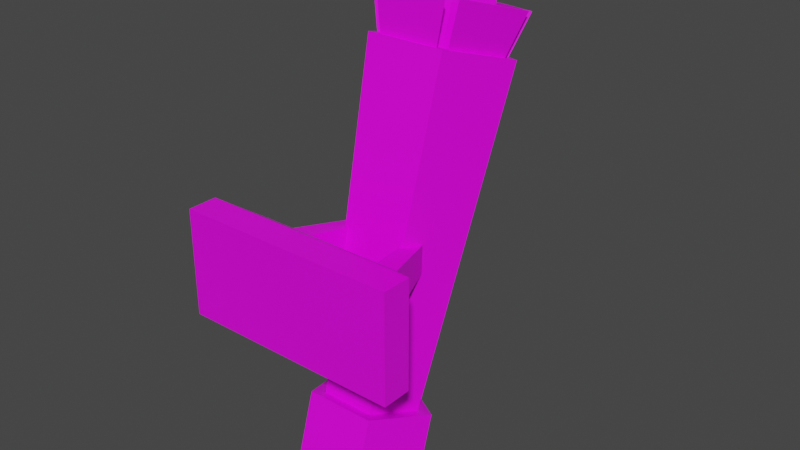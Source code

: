 # Source: mine_wall_light.blend  (saved by Blender 2.90.8; exported with 4.5.12 LTS)
import bpy
from mathutils import Matrix  # noqa: F401  (used for matrix-valued properties, if any)

bpy.ops.wm.read_factory_settings(use_empty=True)
scene = bpy.context.scene
scene.name = 'Scene'

# ---- collections
col_collection = bpy.data.collections.new('Collection'); scene.collection.children.link(col_collection)

# ---- images (referenced by path relative to the original .blend; pixels are not part of the script)
import os
ASSET_DIR = os.environ.get("B2B_ASSET_DIR", "")  # directory of the original .blend (textures are referenced by path, not embedded)
HERE = os.path.dirname(os.path.abspath(__file__))  # packed textures are extracted next to this script under _unpacked/

def load_image(name, relpath, width, height, colorspace="sRGB"):
    """Load a texture the original file referenced (path relative to the .blend, or extracted next to this script)."""
    p = next((c for c in (os.path.join(HERE, relpath), os.path.join(ASSET_DIR, relpath)) if relpath and os.path.exists(c)), "")
    if p:
        img = bpy.data.images.load(p, check_existing=True)
        img.name = name
    else:  # same state as the original file: an image datablock whose file is absent (Cycles renders it pink)
        img = bpy.data.images.new(name, width, height)
        img.source = "FILE"
        img.filepath = "//" + (relpath or name)
    img.colorspace_settings.name = colorspace
    return img
img_colourpalette_png = load_image('colourpalette.png', 'colourpalette.png', 1024, 1024, 'sRGB')

# ---- materials (node trees are filled in below, after node groups)
mat_material = bpy.data.materials.new('Material')
mat_material.alpha_threshold = 0.0
mat_material.use_transparent_shadow = False
mat_material.line_color = (0.0, 0.0, 0.0, 1.0)

# ---- material node trees
mat_material.use_nodes = True; mat_material.node_tree.nodes.clear()
_N = mat_material.node_tree.nodes; _L = mat_material.node_tree.links
n0 = _N.new('ShaderNodeOutputMaterial'); n0.name = 'Material Output'; n0.location = (300, 300)
n1 = _N.new('ShaderNodeBsdfPrincipled'); n1.name = 'Principled BSDF'; n1.location = (10, 300)
n1.distribution = 'GGX'
n1.subsurface_method = 'BURLEY'
n1.inputs[2].default_value = 0.4
n1.inputs[3].default_value = 1.45
n1.inputs[27].default_value = (0.0, 0.0, 0.0, 1.0)
n1.inputs[28].default_value = 1.0
n2 = _N.new('ShaderNodeTexImage'); n2.name = 'Image Texture'; n2.location = (-321, 233)
n2.image = img_colourpalette_png
n3 = _N.new('ShaderNodeTexCoord'); n3.name = 'Texture Coordinate'; n3.location = (-500, 241)
_L.new(n1.outputs[0], n0.inputs[0])
_L.new(n2.outputs[0], n1.inputs[0])
_L.new(n3.outputs[2], n2.inputs[0])
n0.is_active_output = True

# ---- world
world_world = bpy.data.worlds.new('World'); scene.world = world_world
world_world.use_nodes = True; world_world.node_tree.nodes.clear()
_N = world_world.node_tree.nodes; _L = world_world.node_tree.links
n0 = _N.new('ShaderNodeOutputWorld'); n0.name = 'World Output'; n0.location = (300, 300)
n1 = _N.new('ShaderNodeBackground'); n1.name = 'Background'; n1.location = (10, 300)
n1.inputs[0].default_value = (0.05088, 0.05088, 0.05088, 1.0)
_L.new(n1.outputs[0], n0.inputs[0])
n0.is_active_output = True
world_world.color = (0.05088, 0.05088, 0.05088)
world_world.use_sun_shadow = False
world_world.sun_shadow_jitter_overblur = 0.0

# ---- meshes
me_cylinder = bpy.data.meshes.new('Cylinder')
me_cylinder.from_pydata([(-8.379e-09, 0.2971, -0.1597), (-8.379e-09, 0.2295, 0.1597), (0.2826, 0.09182, -0.1597), (0.2183, 0.07093, 0.1597), (0.1746, -0.2404, -0.1597), (0.1349, -0.1857, 0.1597), (-0.1746, -0.2404, -0.1597), (-0.1349, -0.1857, 0.1597), (-0.2826, 0.09182, -0.1597), (-0.2183, 0.07093, 0.1597), (0.2826, 0.09182, 0.1597), (-8.379e-09, 0.2971, 0.1597), (0.1746, -0.2404, 0.1597), (-0.1746, -0.2404, 0.1597), (-0.2826, 0.09182, 0.1597), (0.2342, 0.07608, 1.831), (4.546e-08, 0.2462, 1.831), (0.1447, -0.1992, 1.831), (-0.1447, -0.1992, 1.831), (-0.2342, 0.07608, 1.831), (0.323, 0.1049, 1.831), (4.202e-08, 0.3396, 1.831), (0.1996, -0.2747, 1.831), (-0.1996, -0.2747, 1.831), (-0.323, 0.1049, 1.831), (0.1541, 0.05008, 2.22), (3.503e-07, 0.1621, 2.22), (0.09525, -0.1311, 2.22), (-0.09525, -0.1311, 2.22), (-0.1541, 0.05008, 2.22), (0.02358, 0.2582, 1.831), (0.2383, 0.1022, 1.831), (0.2717, 0.1131, 1.831), (0.02358, 0.2933, 1.831), (0.2529, 0.05737, 1.831), (0.1709, -0.195, 1.831), (0.1915, -0.2234, 1.831), (0.2862, 0.06821, 1.831), (0.1327, -0.2228, 1.831), (-0.1327, -0.2228, 1.831), (-0.1533, -0.2511, 1.831), (0.1533, -0.2511, 1.831), (-0.1709, -0.195, 1.831), (-0.2529, 0.05737, 1.831), (-0.2862, 0.06821, 1.831), (-0.1915, -0.2234, 1.831), (-0.2383, 0.1022, 1.831), (-0.02358, 0.2582, 1.831), (-0.02358, 0.2933, 1.831), (-0.2717, 0.1131, 1.831), (0.2867, 0.123, 2.043), (0.02836, 0.3106, 2.043), (0.02836, 0.3528, 2.043), (0.3268, 0.136, 2.043), (0.2055, -0.2346, 2.043), (0.3042, 0.06902, 2.043), (0.3443, 0.08206, 2.043), (0.2303, -0.2688, 2.043), (-0.1596, -0.268, 2.043), (0.1596, -0.268, 2.043), (0.1844, -0.3021, 2.043), (-0.1844, -0.3021, 2.043), (-0.3042, 0.06902, 2.043), (-0.2055, -0.2346, 2.043), (-0.2303, -0.2688, 2.043), (-0.3443, 0.08206, 2.043), (-0.02836, 0.3106, 2.043), (-0.2867, 0.123, 2.043), (-0.3268, 0.136, 2.043), (-0.02836, 0.3528, 2.043)], [], [(0, 11, 10, 2), (2, 10, 12, 4), (4, 12, 13, 6), (9, 7, 23, 24), (6, 13, 14, 8), (8, 14, 11, 0), (0, 2, 4, 6, 8), (1, 3, 10, 11), (3, 5, 12, 10), (5, 7, 13, 12), (7, 9, 14, 13), (9, 1, 11, 14), (19, 18, 28, 29), (5, 3, 20, 22), (1, 9, 24, 21), (7, 5, 22, 23), (3, 1, 21, 20), (40, 41, 60, 61), (43, 44, 65, 62), (36, 37, 56, 57), (49, 46, 67, 68), (39, 40, 61, 58), (25, 26, 29, 28, 27), (17, 15, 25, 27), (16, 19, 29, 26), (18, 17, 27, 28), (15, 16, 26, 25), (16, 15, 31, 30), (15, 20, 32, 31), (20, 21, 33, 32), (21, 16, 30, 33), (15, 17, 35, 34), (17, 22, 36, 35), (22, 20, 37, 36), (20, 15, 34, 37), (17, 18, 39, 38), (18, 23, 40, 39), (23, 22, 41, 40), (22, 17, 38, 41), (18, 19, 43, 42), (19, 24, 44, 43), (24, 23, 45, 44), (23, 18, 42, 45), (19, 16, 47, 46), (16, 21, 48, 47), (21, 24, 49, 48), (24, 19, 46, 49), (51, 50, 53, 52), (55, 54, 57, 56), (59, 58, 61, 60), (63, 62, 65, 64), (67, 66, 69, 68), (47, 48, 69, 66), (44, 45, 64, 65), (48, 49, 68, 69), (30, 31, 50, 51), (34, 35, 54, 55), (33, 30, 51, 52), (38, 39, 58, 59), (37, 34, 55, 56), (42, 43, 62, 63), (31, 32, 53, 50), (41, 38, 59, 60), (46, 47, 66, 67), (35, 36, 57, 54), (45, 42, 63, 64), (32, 33, 52, 53)])
_uv = me_cylinder.uv_layers.new(name='UVMap')
_uv.uv.foreach_set('vector', [0.9516, 0.3791, 0.9516, 0.3791, 0.9516, 0.3791, 0.9516, 0.3791, 0.9516, 0.3791, 0.9516, 0.3791, 0.9516, 0.3791, 0.9516, 0.3791, 0.9516, 0.3791, 0.9516, 0.3791, 0.9516, 0.3791, 0.9516, 0.3791, 0.9516, 0.3791, 0.9516, 0.3791, 0.9516, 0.3791, 0.9516, 0.3791, 0.9516, 0.3791, 0.9516, 0.3791, 0.9516, 0.3791, 0.9516, 0.3791, 0.9516, 0.3791, 0.9516, 0.3791, 0.9516, 0.3791, 0.9516, 0.3791, 0.9516, 0.3791, 0.9516, 0.3791, 0.9516, 0.3791, 0.9516, 0.3791, 0.9516, 0.3791, 0.9516, 0.3791, 0.9516, 0.3791, 0.9516, 0.3791, 0.9516, 0.3791, 0.9516, 0.3791, 0.9516, 0.3791, 0.9516, 0.3791, 0.9516, 0.3791, 0.9516, 0.3791, 0.9516, 0.3791, 0.9516, 0.3791, 0.9516, 0.3791, 0.9516, 0.3791, 0.9516, 0.3791, 0.9516, 0.3791, 0.9516, 0.3791, 0.9516, 0.3791, 0.9516, 0.3791, 0.9516, 0.3791, 0.9516, 0.3791, 0.4675, 0.4287, 0.4675, 0.4287, 0.4675, 0.4287, 0.4675, 0.4287, 0.9516, 0.3791, 0.9516, 0.3791, 0.9516, 0.3791, 0.9516, 0.3791, 0.9516, 0.3791, 0.9516, 0.3791, 0.9516, 0.3791, 0.9516, 0.3791, 0.9516, 0.3791, 0.9516, 0.3791, 0.9516, 0.3791, 0.9516, 0.3791, 0.9516, 0.3791, 0.9516, 0.3791, 0.9516, 0.3791, 0.9516, 0.3791, 0.9516, 0.3791, 0.9516, 0.3791, 0.9516, 0.3791, 0.9516, 0.3791, 0.9516, 0.3791, 0.9516, 0.3791, 0.9516, 0.3791, 0.9516, 0.3791, 0.9516, 0.3791, 0.9516, 0.3791, 0.9516, 0.3791, 0.9516, 0.3791, 0.9516, 0.3791, 0.9516, 0.3791, 0.9516, 0.3791, 0.9516, 0.3791, 0.9516, 0.3791, 0.9516, 0.3791, 0.9516, 0.3791, 0.9516, 0.3791, 0.4675, 0.4287, 0.4675, 0.4287, 0.4675, 0.4287, 0.4675, 0.4287, 0.4675, 0.4287, 0.4675, 0.4287, 0.4675, 0.4287, 0.4675, 0.4287, 0.4675, 0.4287, 0.4675, 0.4287, 0.4675, 0.4287, 0.4675, 0.4287, 0.4675, 0.4287, 0.4675, 0.4287, 0.4675, 0.4287, 0.4675, 0.4287, 0.4675, 0.4287, 0.4675, 0.4287, 0.4675, 0.4287, 0.4675, 0.4287, 0.4675, 0.4287, 0.9516, 0.3791, 0.9516, 0.3791, 0.9516, 0.3791, 0.9516, 0.3791, 0.9516, 0.3791, 0.9516, 0.3791, 0.9516, 0.3791, 0.9516, 0.3791, 0.9516, 0.3791, 0.9516, 0.3791, 0.9516, 0.3791, 0.9516, 0.3791, 0.9516, 0.3791, 0.9516, 0.3791, 0.9516, 0.3791, 0.9516, 0.3791, 0.9516, 0.3791, 0.9516, 0.3791, 0.9516, 0.3791, 0.9516, 0.3791, 0.9516, 0.3791, 0.9516, 0.3791, 0.9516, 0.3791, 0.9516, 0.3791, 0.9516, 0.3791, 0.9516, 0.3791, 0.9516, 0.3791, 0.9516, 0.3791, 0.9516, 0.3791, 0.9516, 0.3791, 0.9516, 0.3791, 0.9516, 0.3791, 0.9516, 0.3791, 0.9516, 0.3791, 0.9516, 0.3791, 0.9516, 0.3791, 0.9516, 0.3791, 0.9516, 0.3791, 0.9516, 0.3791, 0.9516, 0.3791, 0.9516, 0.3791, 0.9516, 0.3791, 0.9516, 0.3791, 0.9516, 0.3791, 0.9516, 0.3791, 0.9516, 0.3791, 0.9516, 0.3791, 0.9516, 0.3791, 0.9516, 0.3791, 0.9516, 0.3791, 0.9516, 0.3791, 0.9516, 0.3791, 0.9516, 0.3791, 0.9516, 0.3791, 0.9516, 0.3791, 0.9516, 0.3791, 0.9516, 0.3791, 0.9516, 0.3791, 0.9516, 0.3791, 0.9516, 0.3791, 0.9516, 0.3791, 0.9516, 0.3791, 0.9516, 0.3791, 0.9516, 0.3791, 0.9516, 0.3791, 0.9516, 0.3791, 0.9516, 0.3791, 0.9516, 0.3791, 0.9516, 0.3791, 0.9516, 0.3791, 0.9516, 0.3791, 0.9516, 0.3791, 0.9516, 0.3791, 0.9516, 0.3791, 0.9516, 0.3791, 0.9516, 0.3791, 0.9516, 0.3791, 0.9516, 0.3791, 0.9516, 0.3791, 0.9516, 0.3791, 0.9516, 0.3791, 0.9516, 0.3791, 0.9516, 0.3791, 0.9516, 0.3791, 0.9516, 0.3791, 0.9516, 0.3791, 0.9516, 0.3791, 0.9516, 0.3791, 0.9516, 0.3791, 0.9516, 0.3791, 0.9516, 0.3791, 0.9516, 0.3791, 0.9516, 0.3791, 0.9516, 0.3791, 0.9516, 0.3791, 0.9516, 0.3791, 0.9516, 0.3791, 0.9516, 0.3791, 0.9516, 0.3791, 0.9516, 0.3791, 0.9516, 0.3791, 0.9516, 0.3791, 0.9516, 0.3791, 0.9516, 0.3791, 0.9516, 0.3791, 0.9516, 0.3791, 0.9516, 0.3791, 0.9516, 0.3791, 0.9516, 0.3791, 0.9516, 0.3791, 0.9516, 0.3791, 0.9516, 0.3791, 0.9516, 0.3791, 0.9516, 0.3791, 0.9516, 0.3791, 0.9516, 0.3791, 0.9516, 0.3791, 0.9516, 0.3791, 0.9516, 0.3791, 0.9516, 0.3791, 0.9516, 0.3791, 0.9516, 0.3791, 0.9516, 0.3791, 0.9516, 0.3791, 0.9516, 0.3791, 0.9516, 0.3791, 0.9516, 0.3791, 0.9516, 0.3791, 0.9516, 0.3791, 0.9516, 0.3791, 0.9516, 0.3791, 0.9516, 0.3791, 0.9516, 0.3791, 0.9516, 0.3791, 0.9516, 0.3791, 0.9516, 0.3791, 0.9516, 0.3791, 0.9516, 0.3791, 0.9516, 0.3791, 0.9516, 0.3791, 0.9516, 0.3791, 0.9516, 0.3791, 0.9516, 0.3791, 0.9516, 0.3791, 0.9516, 0.3791, 0.9516, 0.3791, 0.9516, 0.3791, 0.9516, 0.3791, 0.9516, 0.3791, 0.9516, 0.3791, 0.9516, 0.3791, 0.9516, 0.3791, 0.9516, 0.3791, 0.9516, 0.3791, 0.9516, 0.3791, 0.9516, 0.3791, 0.9516, 0.3791, 0.9516, 0.3791, 0.9516, 0.3791, 0.9516, 0.3791])
me_cylinder.materials.append(mat_material)
me_cylinder.use_remesh_fix_poles = True
me_cylinder.use_remesh_preserve_attributes = False
me_cylinder.use_mirror_vertex_groups = False
me_cylinder.update()
me_plane = bpy.data.meshes.new('Plane')
me_plane.from_pydata([(-1.0, 0.2246, 0.0), (1.0, 0.2246, 0.0), (-1.0, 1.0, 0.0), (1.0, 1.0, 0.0), (-1.0, 1.0, 0.5203), (-1.0, 0.2246, 0.5203), (1.0, 0.2246, 0.5203), (1.0, 1.0, 0.5203), (0.663, 1.687, 0.08767), (-0.663, 1.687, 0.08767), (0.663, 1.687, 0.4327), (-0.663, 1.687, 0.4327), (-0.5, 0.2246, 0.0), (0.0, 0.2246, 0.0), (0.5, 0.2246, 0.0), (0.5, 1.0, 0.0), (0.0, 1.0, 0.0), (-0.5, 1.0, 0.0), (-0.5, 0.2246, 0.5203), (0.0, 0.2246, 0.5203), (0.5, 0.2246, 0.5203), (0.5, 1.0, 0.5203), (0.0, 1.0, 0.5203), (-0.5, 1.0, 0.5203), (0.3315, 1.687, 0.08767), (-2.98e-08, 1.687, 0.08767), (-0.3315, 1.687, 0.08767), (0.3315, 1.687, 0.4327), (-2.98e-08, 1.687, 0.4327), (-0.3315, 1.687, 0.4327), (-0.3877, 1.687, 0.1439), (-0.6068, 1.687, 0.1439), (-0.6068, 1.687, 0.3765), (-0.3877, 1.687, 0.3765), (0.6068, 1.687, 0.1439), (0.3877, 1.687, 0.1439), (0.3877, 1.687, 0.3765), (0.6068, 1.687, 0.3765), (-0.2056, 4.119, 0.1985), (-0.3219, 4.119, 0.1985), (-0.2056, 4.119, 0.3219), (-0.3219, 4.119, 0.3219), (0.3219, 4.119, 0.1985), (0.2056, 4.119, 0.1985), (0.3219, 4.119, 0.3219), (0.2056, 4.119, 0.3219)], [], [(14, 15, 3, 1), (20, 6, 7, 21), (21, 7, 10, 27), (14, 1, 6, 20), (1, 3, 7, 6), (2, 0, 5, 4), (33, 30, 38, 40), (17, 2, 9, 26), (2, 4, 11, 9), (7, 3, 8, 10), (3, 15, 24, 8), (15, 16, 25, 24), (16, 17, 26, 25), (32, 33, 40, 41), (24, 25, 28, 27), (25, 26, 29, 28), (0, 12, 18, 5), (12, 13, 19, 18), (13, 14, 20, 19), (4, 23, 29, 11), (23, 22, 28, 29), (22, 21, 27, 28), (5, 18, 23, 4), (18, 19, 22, 23), (19, 20, 21, 22), (0, 2, 17, 12), (12, 17, 16, 13), (13, 16, 15, 14), (26, 9, 31, 30), (9, 11, 32, 31), (11, 29, 33, 32), (29, 26, 30, 33), (8, 24, 35, 34), (24, 27, 36, 35), (27, 10, 37, 36), (10, 8, 34, 37), (38, 39, 41, 40), (42, 43, 45, 44), (35, 36, 45, 43), (34, 35, 43, 42), (31, 32, 41, 39), (36, 37, 44, 45), (30, 31, 39, 38), (37, 34, 42, 44)])
_uv = me_plane.uv_layers.new(name='UVMap')
_uv.uv.foreach_set('vector', [0.9482, 0.4504, 0.9482, 0.4504, 0.9482, 0.4504, 0.9482, 0.4504, 0.9482, 0.4504, 0.9482, 0.4504, 0.9482, 0.4504, 0.9482, 0.4504, 0.9482, 0.4504, 0.9482, 0.4504, 0.9482, 0.4504, 0.9482, 0.4504, 0.9482, 0.4504, 0.9482, 0.4504, 0.9482, 0.4504, 0.9482, 0.4504, 0.9482, 0.4504, 0.9482, 0.4504, 0.9482, 0.4504, 0.9482, 0.4504, 0.9482, 0.4504, 0.9482, 0.4504, 0.9482, 0.4504, 0.9482, 0.4504, 0.9482, 0.4504, 0.9482, 0.4504, 0.9482, 0.4504, 0.9482, 0.4504, 0.9482, 0.4504, 0.9482, 0.4504, 0.9482, 0.4504, 0.9482, 0.4504, 0.9482, 0.4504, 0.9482, 0.4504, 0.9482, 0.4504, 0.9482, 0.4504, 0.9482, 0.4504, 0.9482, 0.4504, 0.9482, 0.4504, 0.9482, 0.4504, 0.9482, 0.4504, 0.9482, 0.4504, 0.9482, 0.4504, 0.9482, 0.4504, 0.9482, 0.4504, 0.9482, 0.4504, 0.9482, 0.4504, 0.9482, 0.4504, 0.9482, 0.4504, 0.9482, 0.4504, 0.9482, 0.4504, 0.9482, 0.4504, 0.9482, 0.4504, 0.9482, 0.4504, 0.9482, 0.4504, 0.9482, 0.4504, 0.9482, 0.4504, 0.9482, 0.4504, 0.9482, 0.4504, 0.9482, 0.4504, 0.9482, 0.4504, 0.9482, 0.4504, 0.9482, 0.4504, 0.9482, 0.4504, 0.9482, 0.4504, 0.9482, 0.4504, 0.9482, 0.4504, 0.9482, 0.4504, 0.9482, 0.4504, 0.9482, 0.4504, 0.9482, 0.4504, 0.9482, 0.4504, 0.9482, 0.4504, 0.9482, 0.4504, 0.9482, 0.4504, 0.9482, 0.4504, 0.9482, 0.4504, 0.9482, 0.4504, 0.9482, 0.4504, 0.9482, 0.4504, 0.9482, 0.4504, 0.9482, 0.4504, 0.9482, 0.4504, 0.9482, 0.4504, 0.9482, 0.4504, 0.9482, 0.4504, 0.9482, 0.4504, 0.9482, 0.4504, 0.9482, 0.4504, 0.9482, 0.4504, 0.9482, 0.4504, 0.9482, 0.4504, 0.9482, 0.4504, 0.9482, 0.4504, 0.9482, 0.4504, 0.9482, 0.4504, 0.9482, 0.4504, 0.9482, 0.4504, 0.9482, 0.4504, 0.9482, 0.4504, 0.9482, 0.4504, 0.9482, 0.4504, 0.9482, 0.4504, 0.9482, 0.4504, 0.9482, 0.4504, 0.9482, 0.4504, 0.9482, 0.4504, 0.9482, 0.4504, 0.9482, 0.4504, 0.9482, 0.4504, 0.9482, 0.4504, 0.9482, 0.4504, 0.9482, 0.4504, 0.9482, 0.4504, 0.9482, 0.4504, 0.9482, 0.4504, 0.9482, 0.4504, 0.9482, 0.4504, 0.9482, 0.4504, 0.9482, 0.4504, 0.9482, 0.4504, 0.9482, 0.4504, 0.9482, 0.4504, 0.9482, 0.4504, 0.9482, 0.4504, 0.9482, 0.4504, 0.9482, 0.4504, 0.9482, 0.4504, 0.9482, 0.4504, 0.9482, 0.4504, 0.9482, 0.4504, 0.9482, 0.4504, 0.9482, 0.4504, 0.9482, 0.4504, 0.9482, 0.4504, 0.9482, 0.4504, 0.9482, 0.4504, 0.9482, 0.4504, 0.9482, 0.4504, 0.9482, 0.4504, 0.9482, 0.4504, 0.9482, 0.4504, 0.9482, 0.4504, 0.9482, 0.4504, 0.9482, 0.4504, 0.9482, 0.4504, 0.9482, 0.4504, 0.9482, 0.4504, 0.9482, 0.4504, 0.9482, 0.4504, 0.9482, 0.4504, 0.9482, 0.4504, 0.9482, 0.4504, 0.9482, 0.4504, 0.9482, 0.4504, 0.9482, 0.4504, 0.9482, 0.4504, 0.9482, 0.4504, 0.9482, 0.4504, 0.9482, 0.4504, 0.9482, 0.4504, 0.9482, 0.4504, 0.9482, 0.4504, 0.9482, 0.4504, 0.9482, 0.4504, 0.9482, 0.4504, 0.9482, 0.4504, 0.9482, 0.4504, 0.9482, 0.4504, 0.9482, 0.4504, 0.9482, 0.4504, 0.9482, 0.4504, 0.9482, 0.4504, 0.9482, 0.4504, 0.9482, 0.4504, 0.9482, 0.4504])
me_plane.materials.append(mat_material)
me_plane.use_remesh_fix_poles = True
me_plane.use_remesh_preserve_attributes = False
me_plane.use_mirror_vertex_groups = False
me_plane.update()

# ---- objects
ob_cylinder = bpy.data.objects.new('Cylinder', me_cylinder)
ob_plane = bpy.data.objects.new('Plane', me_plane)

# ---- transforms, parenting, visibility, modifiers, constraints
ob_cylinder.location = (0.0, 0.0, 0.0)
ob_cylinder.rotation_euler = (-0.298, -0.0, 0.0)
ob_cylinder.lineart.crease_threshold = 0.0
ob_plane.location = (0.0, -0.539, 0.6475)
ob_plane.scale = (0.5432, 0.1868, 1.0)
ob_plane.lineart.crease_threshold = 0.0

# ---- collection membership
col_collection.objects.link(ob_cylinder)
col_collection.objects.link(ob_plane)

# ---- scene / render settings (as saved in the file)
scene.frame_start = 1; scene.frame_end = 250; scene.frame_set(1)
scene.render.engine = 'BLENDER_EEVEE_NEXT'
scene.cycles.use_denoising = False
scene.cycles.samples = 128
scene.cycles.sampling_pattern = 'TABULATED_SOBOL'
scene.cycles.use_adaptive_sampling = False
scene.cycles.use_light_tree = False
scene.view_settings.view_transform = 'Filmic'
bpy.context.view_layer.update()

# ---- added for rendering (the .blend has no active camera and no usable light): camera, sun
cam_auto = bpy.data.cameras.new('AutoCamera')
cam_auto.lens = 50.0
cam_auto.sensor_width = 36.0
cam_auto.clip_end = 1000.0
ob_auto_camera = bpy.data.objects.new('AutoCamera', cam_auto)
scene.collection.objects.link(ob_auto_camera)
ob_auto_camera.location = (2.84792, -3.17147, 3.25548)
ob_auto_camera.rotation_euler = (1.09748, -7.21219e-08, 0.694738)
scene.camera = ob_auto_camera
light_auto_sun = bpy.data.lights.new('AutoSun', 'SUN')
light_auto_sun.energy = 3.0
light_auto_sun.angle = 0.0523599
ob_auto_sun = bpy.data.objects.new('AutoSun', light_auto_sun)
scene.collection.objects.link(ob_auto_sun)
ob_auto_sun.rotation_euler = (0.872665, 0.174533, 0.523599)
bpy.context.view_layer.update()
